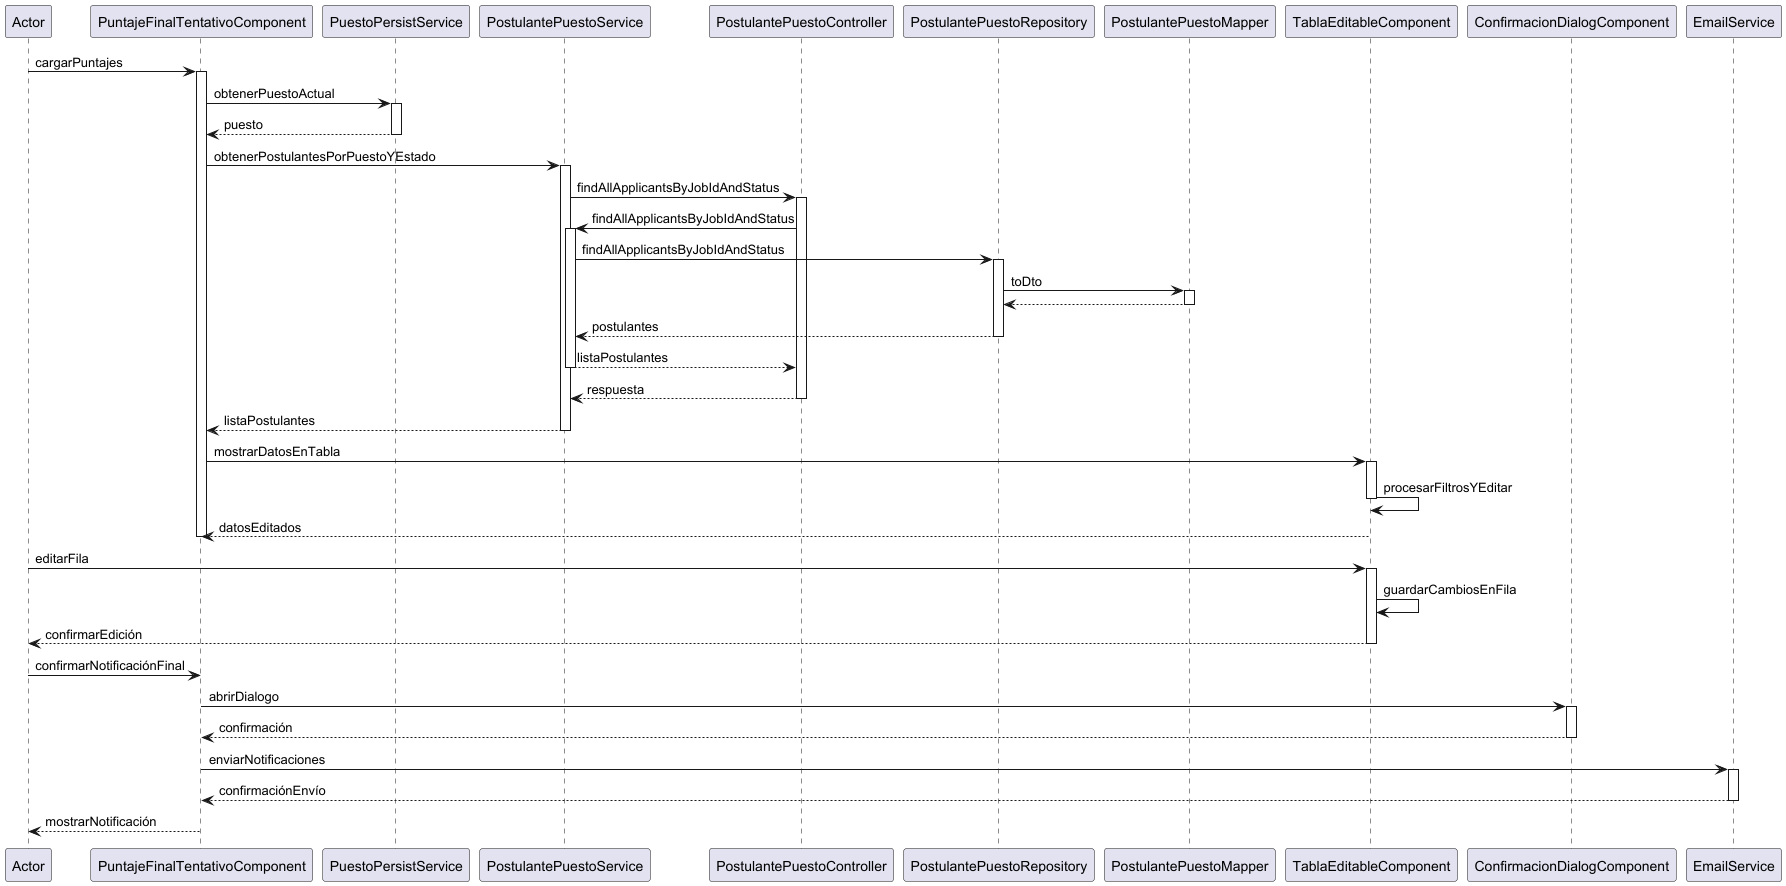

The diagram above was rendered by PlantUML. Its source (embedded in the PNG):
@startuml
participant Actor
Actor -> PuntajeFinalTentativoComponent: cargarPuntajes
activate PuntajeFinalTentativoComponent

PuntajeFinalTentativoComponent -> PuestoPersistService: obtenerPuestoActual
activate PuestoPersistService
PuestoPersistService --> PuntajeFinalTentativoComponent: puesto
deactivate PuestoPersistService

PuntajeFinalTentativoComponent -> PostulantePuestoService: obtenerPostulantesPorPuestoYEstado
activate PostulantePuestoService

PostulantePuestoService -> PostulantePuestoController: findAllApplicantsByJobIdAndStatus
activate PostulantePuestoController
PostulantePuestoController -> PostulantePuestoService: findAllApplicantsByJobIdAndStatus
activate PostulantePuestoService
PostulantePuestoService -> PostulantePuestoRepository: findAllApplicantsByJobIdAndStatus
activate PostulantePuestoRepository
PostulantePuestoRepository -> PostulantePuestoMapper: toDto
activate PostulantePuestoMapper
PostulantePuestoMapper --> PostulantePuestoRepository
deactivate PostulantePuestoMapper
PostulantePuestoRepository --> PostulantePuestoService: postulantes
deactivate PostulantePuestoRepository
PostulantePuestoService --> PostulantePuestoController: listaPostulantes
deactivate PostulantePuestoService
PostulantePuestoController --> PostulantePuestoService: respuesta
deactivate PostulantePuestoController
PostulantePuestoService --> PuntajeFinalTentativoComponent: listaPostulantes
deactivate PostulantePuestoService

PuntajeFinalTentativoComponent -> TablaEditableComponent: mostrarDatosEnTabla
activate TablaEditableComponent
TablaEditableComponent -> TablaEditableComponent: procesarFiltrosYEditar
deactivate TablaEditableComponent
TablaEditableComponent --> PuntajeFinalTentativoComponent: datosEditados
deactivate PuntajeFinalTentativoComponent

Actor -> TablaEditableComponent: editarFila
activate TablaEditableComponent
TablaEditableComponent -> TablaEditableComponent: guardarCambiosEnFila
TablaEditableComponent --> Actor: confirmarEdición
deactivate TablaEditableComponent

Actor -> PuntajeFinalTentativoComponent: confirmarNotificaciónFinal
PuntajeFinalTentativoComponent -> ConfirmacionDialogComponent: abrirDialogo
activate ConfirmacionDialogComponent
ConfirmacionDialogComponent --> PuntajeFinalTentativoComponent: confirmación
deactivate ConfirmacionDialogComponent

PuntajeFinalTentativoComponent -> EmailService: enviarNotificaciones
activate EmailService
EmailService --> PuntajeFinalTentativoComponent: confirmaciónEnvío
deactivate EmailService

PuntajeFinalTentativoComponent --> Actor: mostrarNotificación
@enduml